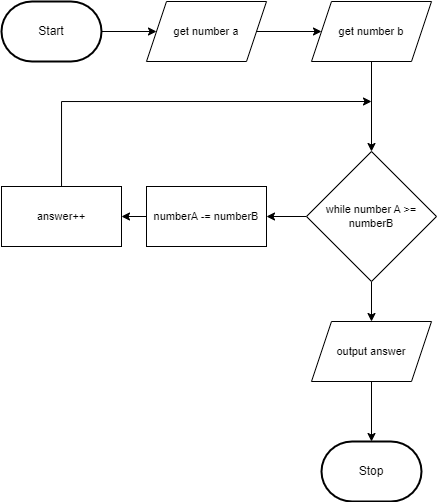

The diagram above was exported from draw.io. Its source (the exported page's mxGraphModel, read from the mxfile embedded in the PNG):
<mxGraphModel dx="721" dy="497" grid="1" gridSize="10" guides="1" tooltips="1" connect="1" arrows="1" fold="1" page="1" pageScale="1" pageWidth="850" pageHeight="1100" math="0" shadow="0">
  <root>
    <mxCell id="0" />
    <mxCell id="1" parent="0" />
    <mxCell id="7" value="" style="edgeStyle=orthogonalEdgeStyle;shape=connector;rounded=0;html=1;labelBackgroundColor=default;strokeColor=default;fontFamily=Helvetica;fontSize=11;fontColor=default;endArrow=classic;" parent="1" source="2" target="4" edge="1">
      <mxGeometry relative="1" as="geometry" />
    </mxCell>
    <mxCell id="2" value="Start" style="strokeWidth=2;html=1;shape=mxgraph.flowchart.terminator;whiteSpace=wrap;" parent="1" vertex="1">
      <mxGeometry x="280" y="100" width="100" height="60" as="geometry" />
    </mxCell>
    <mxCell id="3" value="Stop" style="strokeWidth=2;html=1;shape=mxgraph.flowchart.terminator;whiteSpace=wrap;" parent="1" vertex="1">
      <mxGeometry x="600" y="540" width="100" height="60" as="geometry" />
    </mxCell>
    <mxCell id="9" value="" style="edgeStyle=orthogonalEdgeStyle;shape=connector;rounded=0;html=1;labelBackgroundColor=default;strokeColor=default;fontFamily=Helvetica;fontSize=11;fontColor=default;endArrow=classic;" parent="1" source="4" target="8" edge="1">
      <mxGeometry relative="1" as="geometry" />
    </mxCell>
    <mxCell id="4" value="get number a" style="shape=parallelogram;perimeter=parallelogramPerimeter;whiteSpace=wrap;html=1;fixedSize=1;fontFamily=Helvetica;fontSize=11;fontColor=default;" parent="1" vertex="1">
      <mxGeometry x="425" y="100" width="120" height="60" as="geometry" />
    </mxCell>
    <mxCell id="11" value="" style="edgeStyle=orthogonalEdgeStyle;shape=connector;rounded=0;html=1;labelBackgroundColor=default;strokeColor=default;fontFamily=Helvetica;fontSize=11;fontColor=default;endArrow=classic;" parent="1" source="8" target="10" edge="1">
      <mxGeometry relative="1" as="geometry" />
    </mxCell>
    <mxCell id="8" value="get number b" style="shape=parallelogram;perimeter=parallelogramPerimeter;whiteSpace=wrap;html=1;fixedSize=1;fontFamily=Helvetica;fontSize=11;fontColor=default;" parent="1" vertex="1">
      <mxGeometry x="590" y="100" width="120" height="60" as="geometry" />
    </mxCell>
    <mxCell id="13" value="" style="edgeStyle=orthogonalEdgeStyle;shape=connector;rounded=0;html=1;labelBackgroundColor=default;strokeColor=default;fontFamily=Helvetica;fontSize=11;fontColor=default;endArrow=classic;" parent="1" source="10" target="12" edge="1">
      <mxGeometry relative="1" as="geometry" />
    </mxCell>
    <mxCell id="19" style="edgeStyle=orthogonalEdgeStyle;shape=connector;rounded=0;html=1;entryX=0.5;entryY=0;entryDx=0;entryDy=0;labelBackgroundColor=default;strokeColor=default;fontFamily=Helvetica;fontSize=11;fontColor=default;endArrow=classic;" edge="1" parent="1" source="10" target="16">
      <mxGeometry relative="1" as="geometry" />
    </mxCell>
    <mxCell id="10" value="while number A &amp;gt;= numberB" style="rhombus;whiteSpace=wrap;html=1;fontSize=11;" parent="1" vertex="1">
      <mxGeometry x="585" y="250" width="130" height="130" as="geometry" />
    </mxCell>
    <mxCell id="15" value="" style="edgeStyle=none;html=1;" parent="1" source="12" target="14" edge="1">
      <mxGeometry relative="1" as="geometry" />
    </mxCell>
    <mxCell id="12" value="numberA -= numberB" style="whiteSpace=wrap;html=1;fontSize=11;" parent="1" vertex="1">
      <mxGeometry x="425" y="285" width="120" height="60" as="geometry" />
    </mxCell>
    <mxCell id="20" style="edgeStyle=orthogonalEdgeStyle;shape=connector;rounded=0;html=1;labelBackgroundColor=default;strokeColor=default;fontFamily=Helvetica;fontSize=11;fontColor=default;endArrow=classic;" edge="1" parent="1" source="14">
      <mxGeometry relative="1" as="geometry">
        <mxPoint x="650" y="200" as="targetPoint" />
        <Array as="points">
          <mxPoint x="340" y="200" />
        </Array>
      </mxGeometry>
    </mxCell>
    <mxCell id="14" value="answer++" style="whiteSpace=wrap;html=1;fontSize=11;" parent="1" vertex="1">
      <mxGeometry x="280" y="285" width="120" height="60" as="geometry" />
    </mxCell>
    <mxCell id="18" value="" style="edgeStyle=none;html=1;" parent="1" source="16" target="3" edge="1">
      <mxGeometry relative="1" as="geometry" />
    </mxCell>
    <mxCell id="16" value="output answer" style="shape=parallelogram;perimeter=parallelogramPerimeter;whiteSpace=wrap;html=1;fixedSize=1;fontSize=11;" parent="1" vertex="1">
      <mxGeometry x="590" y="420" width="120" height="60" as="geometry" />
    </mxCell>
  </root>
</mxGraphModel>